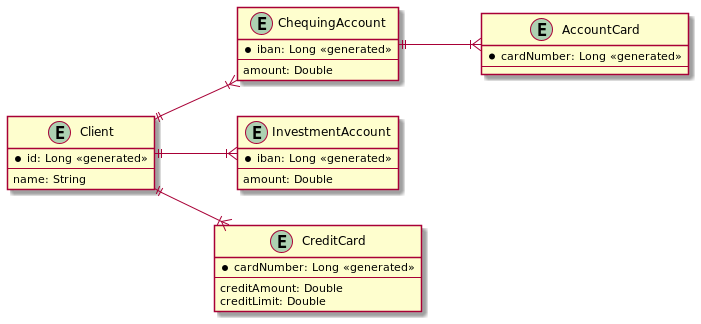

The diagram above was rendered by PlantUML. Its source (embedded in the PNG):
@startuml
'https://plantuml.com/sequence-diagram
left to right direction
entity ChequingAccount {
  * iban: Long <<generated>>
  ---
  amount: Double
}

entity InvestmentAccount {
  * iban: Long <<generated>>
  ---
  amount: Double
}

entity AccountCard {
  * cardNumber: Long <<generated>>
  ---
}

entity CreditCard {
  * cardNumber: Long <<generated>>
  ---
  creditAmount: Double
  creditLimit: Double
}


entity Client {
  * id: Long <<generated>>
  ---
  name: String
}

Client||--|{ChequingAccount
ChequingAccount||--|{AccountCard
Client||--|{CreditCard
Client||--|{InvestmentAccount
@enduml